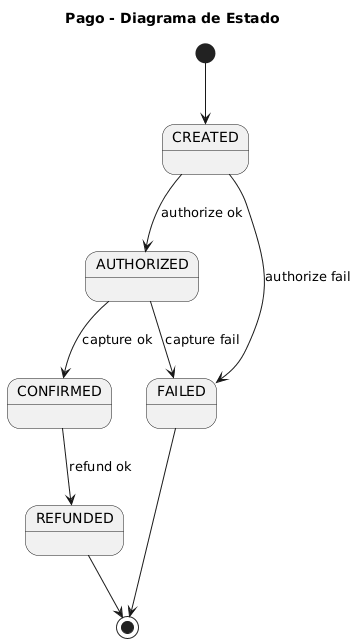

The diagram above was rendered by PlantUML. Its source (embedded in the PNG):
@startuml
title Pago - Diagrama de Estado

[*] --> CREATED

CREATED --> AUTHORIZED : authorize ok
CREATED --> FAILED : authorize fail

AUTHORIZED --> CONFIRMED : capture ok
AUTHORIZED --> FAILED : capture fail

CONFIRMED --> REFUNDED : refund ok
FAILED --> [*]
REFUNDED --> [*]
@enduml